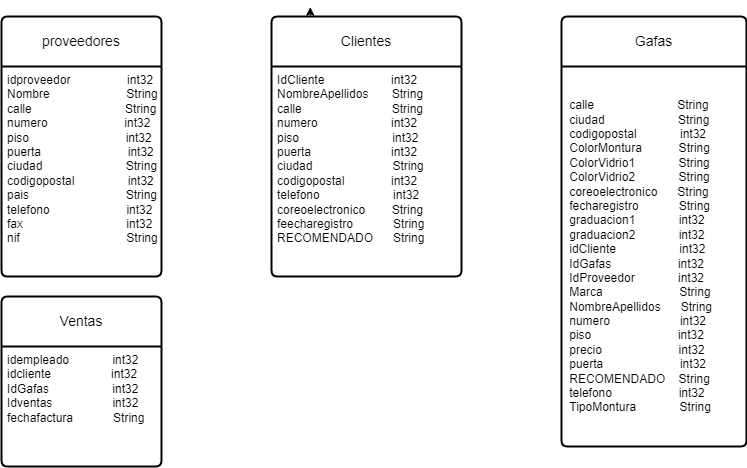

The diagram above was exported from draw.io. Its source (the exported page's mxGraphModel, read from the mxfile embedded in the PNG):
<mxGraphModel dx="1221" dy="1744" grid="1" gridSize="10" guides="1" tooltips="1" connect="1" arrows="1" fold="1" page="1" pageScale="1" pageWidth="850" pageHeight="1100" math="0" shadow="0" extFonts="Permanent Marker^https://fonts.googleapis.com/css?family=Permanent+Marker">
  <root>
    <mxCell id="0" />
    <mxCell id="1" parent="0" />
    <mxCell id="zm0T87nUvxb9b_h1HRa1-17" style="edgeStyle=orthogonalEdgeStyle;rounded=0;orthogonalLoop=1;jettySize=auto;html=1;entryX=0.204;entryY=-0.036;entryDx=0;entryDy=0;entryPerimeter=0;" edge="1" parent="1" source="zm0T87nUvxb9b_h1HRa1-16" target="zm0T87nUvxb9b_h1HRa1-15">
      <mxGeometry relative="1" as="geometry" />
    </mxCell>
    <mxCell id="zm0T87nUvxb9b_h1HRa1-9" value="Gafas" style="swimlane;childLayout=stackLayout;horizontal=1;startSize=50;horizontalStack=0;rounded=1;fontSize=14;fontStyle=0;strokeWidth=2;resizeParent=0;resizeLast=1;shadow=0;dashed=0;align=center;arcSize=4;whiteSpace=wrap;html=1;" vertex="1" parent="1">
      <mxGeometry x="620" y="10" width="185" height="430" as="geometry" />
    </mxCell>
    <mxCell id="zm0T87nUvxb9b_h1HRa1-12" value="&lt;br style=&quot;border-color: var(--border-color);&quot;&gt;&lt;div style=&quot;text-align: left;&quot;&gt;&lt;span style=&quot;background-color: initial;&quot;&gt;calle&amp;nbsp; &amp;nbsp; &amp;nbsp; &amp;nbsp; &amp;nbsp; &amp;nbsp; &amp;nbsp; &amp;nbsp; &amp;nbsp; &amp;nbsp; &amp;nbsp; &amp;nbsp; &amp;nbsp;String&lt;/span&gt;&lt;/div&gt;&lt;span style=&quot;border-color: var(--border-color);&quot;&gt;&lt;div style=&quot;text-align: left;&quot;&gt;&lt;span style=&quot;background-color: initial;&quot;&gt;ciudad&amp;nbsp; &amp;nbsp; &amp;nbsp; &amp;nbsp; &amp;nbsp; &amp;nbsp; &amp;nbsp; &amp;nbsp; &amp;nbsp; &amp;nbsp; &amp;nbsp; String&lt;/span&gt;&lt;/div&gt;&lt;/span&gt;&lt;span style=&quot;border-color: var(--border-color);&quot;&gt;&lt;div style=&quot;text-align: left;&quot;&gt;&lt;span style=&quot;background-color: initial;&quot;&gt;codigopostal&amp;nbsp; &amp;nbsp; &amp;nbsp; &amp;nbsp; &amp;nbsp; &amp;nbsp; &amp;nbsp;int32&amp;nbsp; &amp;nbsp; &amp;nbsp; &amp;nbsp;&lt;/span&gt;&lt;/div&gt;&lt;/span&gt;&lt;div style=&quot;text-align: left;&quot;&gt;&lt;span style=&quot;background-color: initial;&quot;&gt;ColorMontura&amp;nbsp; &amp;nbsp; &amp;nbsp; &amp;nbsp; &amp;nbsp; &amp;nbsp;String&lt;/span&gt;&lt;/div&gt;&lt;span style=&quot;border-color: var(--border-color);&quot;&gt;&lt;div style=&quot;text-align: left;&quot;&gt;&lt;span style=&quot;background-color: initial;&quot;&gt;ColorVidrio1&amp;nbsp; &amp;nbsp; &amp;nbsp; &amp;nbsp; &amp;nbsp; &amp;nbsp; &amp;nbsp;String&lt;/span&gt;&lt;/div&gt;&lt;/span&gt;&lt;span style=&quot;border-color: var(--border-color);&quot;&gt;&lt;div style=&quot;text-align: left;&quot;&gt;&lt;span style=&quot;background-color: initial;&quot;&gt;ColorVidrio2&amp;nbsp; &amp;nbsp; &amp;nbsp; &amp;nbsp; &amp;nbsp; &amp;nbsp; &amp;nbsp;String&amp;nbsp; &amp;nbsp; &amp;nbsp; &amp;nbsp; &amp;nbsp;&lt;/span&gt;&lt;/div&gt;&lt;/span&gt;&lt;div style=&quot;text-align: left;&quot;&gt;&lt;span style=&quot;background-color: initial;&quot;&gt;coreoelectronico&amp;nbsp; &amp;nbsp; &amp;nbsp; String&lt;/span&gt;&lt;/div&gt;&lt;span style=&quot;border-color: var(--border-color);&quot;&gt;&lt;div style=&quot;text-align: left;&quot;&gt;&lt;span style=&quot;background-color: initial;&quot;&gt;fecharegistro&amp;nbsp; &amp;nbsp; &amp;nbsp; &amp;nbsp; &amp;nbsp; &amp;nbsp; String&lt;/span&gt;&lt;/div&gt;&lt;/span&gt;&lt;span style=&quot;border-color: var(--border-color);&quot;&gt;&lt;div style=&quot;text-align: left;&quot;&gt;&lt;span style=&quot;background-color: initial;&quot;&gt;graduacion1&amp;nbsp; &amp;nbsp; &amp;nbsp; &amp;nbsp; &amp;nbsp; &amp;nbsp; &amp;nbsp;int32&amp;nbsp;&lt;/span&gt;&lt;/div&gt;&lt;div style=&quot;text-align: left;&quot;&gt;&lt;span style=&quot;background-color: initial;&quot;&gt;graduacion2&amp;nbsp; &amp;nbsp; &amp;nbsp; &amp;nbsp; &amp;nbsp; &amp;nbsp; &amp;nbsp;int32&lt;/span&gt;&lt;/div&gt;&lt;div style=&quot;text-align: left;&quot;&gt;&lt;span style=&quot;background-color: initial;&quot;&gt;idCliente&amp;nbsp; &amp;nbsp; &amp;nbsp; &amp;nbsp; &amp;nbsp; &amp;nbsp; &amp;nbsp; &amp;nbsp; &amp;nbsp; &amp;nbsp;int32&lt;/span&gt;&lt;/div&gt;&lt;div style=&quot;text-align: left;&quot;&gt;&lt;span style=&quot;background-color: initial;&quot;&gt;IdGafas&amp;nbsp; &amp;nbsp; &amp;nbsp; &amp;nbsp; &amp;nbsp; &amp;nbsp; &amp;nbsp; &amp;nbsp; &amp;nbsp; &amp;nbsp; int32&lt;/span&gt;&lt;/div&gt;&lt;div style=&quot;text-align: left;&quot;&gt;&lt;span style=&quot;background-color: initial;&quot;&gt;IdProveedor&amp;nbsp; &amp;nbsp; &amp;nbsp; &amp;nbsp; &amp;nbsp; &amp;nbsp; &amp;nbsp;int32&lt;/span&gt;&lt;/div&gt;&lt;div style=&quot;text-align: left;&quot;&gt;&lt;span style=&quot;background-color: initial;&quot;&gt;Marca&amp;nbsp; &amp;nbsp; &amp;nbsp; &amp;nbsp; &amp;nbsp; &amp;nbsp; &amp;nbsp; &amp;nbsp; &amp;nbsp; &amp;nbsp; &amp;nbsp; &amp;nbsp;String&lt;/span&gt;&lt;/div&gt;&lt;div style=&quot;text-align: left;&quot;&gt;&lt;span style=&quot;background-color: initial;&quot;&gt;NombreApellidos&amp;nbsp; &amp;nbsp; &amp;nbsp; String&amp;nbsp;&lt;/span&gt;&lt;/div&gt;&lt;div style=&quot;text-align: left;&quot;&gt;&lt;span style=&quot;background-color: initial;&quot;&gt;numero&amp;nbsp; &amp;nbsp; &amp;nbsp; &amp;nbsp; &amp;nbsp; &amp;nbsp; &amp;nbsp; &amp;nbsp; &amp;nbsp; &amp;nbsp; &amp;nbsp;int32&lt;/span&gt;&lt;/div&gt;&lt;div style=&quot;text-align: left;&quot;&gt;&lt;span style=&quot;background-color: initial;&quot;&gt;piso&amp;nbsp; &amp;nbsp; &amp;nbsp; &amp;nbsp; &amp;nbsp; &amp;nbsp; &amp;nbsp; &amp;nbsp; &amp;nbsp; &amp;nbsp; &amp;nbsp; &amp;nbsp; &amp;nbsp; int32&lt;/span&gt;&lt;br&gt;&lt;/div&gt;&lt;div style=&quot;text-align: left;&quot;&gt;&lt;span style=&quot;background-color: initial;&quot;&gt;precio&amp;nbsp; &amp;nbsp; &amp;nbsp; &amp;nbsp; &amp;nbsp; &amp;nbsp; &amp;nbsp; &amp;nbsp; &amp;nbsp; &amp;nbsp; &amp;nbsp; &amp;nbsp;int32&lt;/span&gt;&lt;/div&gt;&lt;div style=&quot;text-align: left;&quot;&gt;&lt;span style=&quot;background-color: initial;&quot;&gt;puerta&amp;nbsp; &amp;nbsp; &amp;nbsp; &amp;nbsp; &amp;nbsp; &amp;nbsp; &amp;nbsp; &amp;nbsp; &amp;nbsp; &amp;nbsp; &amp;nbsp; &amp;nbsp;int32&lt;/span&gt;&lt;/div&gt;&lt;div style=&quot;text-align: left;&quot;&gt;&lt;span style=&quot;background-color: initial;&quot;&gt;RECOMENDADO&amp;nbsp; &amp;nbsp; String&amp;nbsp;&lt;/span&gt;&lt;/div&gt;&lt;div style=&quot;text-align: left;&quot;&gt;&lt;span style=&quot;background-color: initial;&quot;&gt;telefono&amp;nbsp; &amp;nbsp; &amp;nbsp; &amp;nbsp; &amp;nbsp; &amp;nbsp; &amp;nbsp; &amp;nbsp; &amp;nbsp; &amp;nbsp; int32&lt;/span&gt;&lt;/div&gt;&lt;div style=&quot;text-align: left;&quot;&gt;&lt;span style=&quot;background-color: initial;&quot;&gt;TipoMontura&amp;nbsp; &amp;nbsp; &amp;nbsp; &amp;nbsp; &amp;nbsp; &amp;nbsp; &amp;nbsp;String&lt;/span&gt;&lt;/div&gt;&lt;div style=&quot;text-align: left;&quot;&gt;&lt;span style=&quot;background-color: initial;&quot;&gt;&amp;nbsp; &amp;nbsp; &amp;nbsp; &amp;nbsp;&lt;/span&gt;&lt;/div&gt;&lt;/span&gt;" style="text;html=1;align=center;verticalAlign=middle;resizable=0;points=[];autosize=1;strokeColor=none;fillColor=none;" vertex="1" parent="zm0T87nUvxb9b_h1HRa1-9">
      <mxGeometry y="50" width="185" height="380" as="geometry" />
    </mxCell>
    <mxCell id="zm0T87nUvxb9b_h1HRa1-15" value="Clientes" style="swimlane;childLayout=stackLayout;horizontal=1;startSize=50;horizontalStack=0;rounded=1;fontSize=14;fontStyle=0;strokeWidth=2;resizeParent=0;resizeLast=1;shadow=0;dashed=0;align=center;arcSize=4;whiteSpace=wrap;html=1;" vertex="1" parent="1">
      <mxGeometry x="330" y="10" width="190" height="260" as="geometry" />
    </mxCell>
    <mxCell id="zm0T87nUvxb9b_h1HRa1-16" value="IdCliente&amp;nbsp; &amp;nbsp; &amp;nbsp; &amp;nbsp; &amp;nbsp; &amp;nbsp; &amp;nbsp; &amp;nbsp; &amp;nbsp; &amp;nbsp; int32&lt;br&gt;NombreApellidos&amp;nbsp; &amp;nbsp; &amp;nbsp; &amp;nbsp;String&lt;br&gt;calle&amp;nbsp; &amp;nbsp; &amp;nbsp; &amp;nbsp; &amp;nbsp; &amp;nbsp; &amp;nbsp; &amp;nbsp; &amp;nbsp; &amp;nbsp; &amp;nbsp; &amp;nbsp; &amp;nbsp; &amp;nbsp;String&lt;br&gt;numero&amp;nbsp; &amp;nbsp; &amp;nbsp; &amp;nbsp; &amp;nbsp; &amp;nbsp; &amp;nbsp; &amp;nbsp; &amp;nbsp; &amp;nbsp; &amp;nbsp; int32&lt;br&gt;piso&amp;nbsp; &amp;nbsp; &amp;nbsp; &amp;nbsp; &amp;nbsp; &amp;nbsp; &amp;nbsp; &amp;nbsp; &amp;nbsp; &amp;nbsp; &amp;nbsp; &amp;nbsp; &amp;nbsp; &amp;nbsp; int32&lt;br&gt;puerta&amp;nbsp; &amp;nbsp; &amp;nbsp; &amp;nbsp; &amp;nbsp; &amp;nbsp; &amp;nbsp; &amp;nbsp; &amp;nbsp; &amp;nbsp; &amp;nbsp; &amp;nbsp; int32&lt;br&gt;ciudad&amp;nbsp; &amp;nbsp; &amp;nbsp; &amp;nbsp; &amp;nbsp; &amp;nbsp; &amp;nbsp; &amp;nbsp; &amp;nbsp; &amp;nbsp; &amp;nbsp; &amp;nbsp; String&lt;br&gt;codigopostal&amp;nbsp; &amp;nbsp; &amp;nbsp; &amp;nbsp; &amp;nbsp; &amp;nbsp; &amp;nbsp; int32&lt;br&gt;telefono&amp;nbsp; &amp;nbsp; &amp;nbsp; &amp;nbsp; &amp;nbsp; &amp;nbsp; &amp;nbsp; &amp;nbsp; &amp;nbsp; &amp;nbsp; &amp;nbsp; int32&lt;br&gt;coreoelectronico&amp;nbsp; &amp;nbsp; &amp;nbsp; &amp;nbsp; String&lt;br&gt;feecharegistro&amp;nbsp; &amp;nbsp; &amp;nbsp; &amp;nbsp; &amp;nbsp; &amp;nbsp; String&lt;br&gt;RECOMENDADO&amp;nbsp; &amp;nbsp; &amp;nbsp; String&amp;nbsp;" style="align=left;strokeColor=none;fillColor=none;spacingLeft=4;fontSize=12;verticalAlign=top;resizable=0;rotatable=0;part=1;html=1;" vertex="1" parent="zm0T87nUvxb9b_h1HRa1-15">
      <mxGeometry y="50" width="190" height="210" as="geometry" />
    </mxCell>
    <mxCell id="zm0T87nUvxb9b_h1HRa1-19" value="Ventas" style="swimlane;childLayout=stackLayout;horizontal=1;startSize=50;horizontalStack=0;rounded=1;fontSize=14;fontStyle=0;strokeWidth=2;resizeParent=0;resizeLast=1;shadow=0;dashed=0;align=center;arcSize=4;whiteSpace=wrap;html=1;" vertex="1" parent="1">
      <mxGeometry x="60" y="290" width="160" height="170" as="geometry" />
    </mxCell>
    <mxCell id="zm0T87nUvxb9b_h1HRa1-20" value="idempleado&amp;nbsp; &amp;nbsp; &amp;nbsp; &amp;nbsp; &amp;nbsp; &amp;nbsp; &amp;nbsp;int32&lt;br&gt;idcliente&amp;nbsp; &amp;nbsp; &amp;nbsp; &amp;nbsp; &amp;nbsp; &amp;nbsp; &amp;nbsp; &amp;nbsp; &amp;nbsp; int32&lt;br&gt;IdGafas&amp;nbsp; &amp;nbsp; &amp;nbsp; &amp;nbsp; &amp;nbsp; &amp;nbsp; &amp;nbsp; &amp;nbsp; &amp;nbsp; &amp;nbsp;int32&lt;br&gt;Idventas&amp;nbsp; &amp;nbsp; &amp;nbsp; &amp;nbsp; &amp;nbsp; &amp;nbsp; &amp;nbsp; &amp;nbsp; &amp;nbsp; int32&lt;br&gt;fechafactura&amp;nbsp; &amp;nbsp; &amp;nbsp; &amp;nbsp; &amp;nbsp; &amp;nbsp; String&lt;br&gt;&amp;nbsp;&amp;nbsp;" style="align=left;strokeColor=none;fillColor=none;spacingLeft=4;fontSize=12;verticalAlign=top;resizable=0;rotatable=0;part=1;html=1;" vertex="1" parent="zm0T87nUvxb9b_h1HRa1-19">
      <mxGeometry y="50" width="160" height="120" as="geometry" />
    </mxCell>
    <mxCell id="zm0T87nUvxb9b_h1HRa1-24" value="proveedores" style="swimlane;childLayout=stackLayout;horizontal=1;startSize=50;horizontalStack=0;rounded=1;fontSize=14;fontStyle=0;strokeWidth=2;resizeParent=0;resizeLast=1;shadow=0;dashed=0;align=center;arcSize=4;whiteSpace=wrap;html=1;" vertex="1" parent="1">
      <mxGeometry x="60" y="10" width="160" height="260" as="geometry" />
    </mxCell>
    <mxCell id="zm0T87nUvxb9b_h1HRa1-25" value="idproveedor&amp;nbsp; &amp;nbsp; &amp;nbsp; &amp;nbsp; &amp;nbsp; &amp;nbsp; &amp;nbsp; &amp;nbsp; &amp;nbsp;int32&lt;br&gt;Nombre&amp;nbsp; &amp;nbsp; &amp;nbsp; &amp;nbsp; &amp;nbsp; &amp;nbsp; &amp;nbsp; &amp;nbsp; &amp;nbsp; &amp;nbsp; &amp;nbsp; &amp;nbsp;String&lt;br&gt;calle&amp;nbsp; &amp;nbsp; &amp;nbsp; &amp;nbsp; &amp;nbsp; &amp;nbsp; &amp;nbsp; &amp;nbsp; &amp;nbsp; &amp;nbsp; &amp;nbsp; &amp;nbsp; &amp;nbsp; &amp;nbsp; String&lt;br&gt;numero&amp;nbsp; &amp;nbsp; &amp;nbsp; &amp;nbsp; &amp;nbsp; &amp;nbsp; &amp;nbsp; &amp;nbsp; &amp;nbsp; &amp;nbsp; &amp;nbsp; &amp;nbsp;int32&lt;br&gt;piso&amp;nbsp; &amp;nbsp; &amp;nbsp; &amp;nbsp; &amp;nbsp; &amp;nbsp; &amp;nbsp; &amp;nbsp; &amp;nbsp; &amp;nbsp; &amp;nbsp; &amp;nbsp; &amp;nbsp; &amp;nbsp; &amp;nbsp;int32&lt;br&gt;puerta&amp;nbsp; &amp;nbsp; &amp;nbsp; &amp;nbsp; &amp;nbsp; &amp;nbsp; &amp;nbsp; &amp;nbsp; &amp;nbsp; &amp;nbsp; &amp;nbsp; &amp;nbsp; &amp;nbsp; int32&lt;br&gt;ciudad&amp;nbsp; &amp;nbsp; &amp;nbsp; &amp;nbsp; &amp;nbsp; &amp;nbsp; &amp;nbsp; &amp;nbsp; &amp;nbsp; &amp;nbsp; &amp;nbsp; &amp;nbsp; &amp;nbsp;String&amp;nbsp;&lt;br&gt;codigopostal&amp;nbsp; &amp;nbsp; &amp;nbsp; &amp;nbsp; &amp;nbsp; &amp;nbsp; &amp;nbsp; &amp;nbsp; int32&amp;nbsp;&amp;nbsp;&lt;br&gt;pais&amp;nbsp; &amp;nbsp; &amp;nbsp; &amp;nbsp; &amp;nbsp; &amp;nbsp; &amp;nbsp; &amp;nbsp; &amp;nbsp; &amp;nbsp; &amp;nbsp; &amp;nbsp; &amp;nbsp; &amp;nbsp; &amp;nbsp;String&lt;br&gt;telefono&amp;nbsp; &amp;nbsp; &amp;nbsp; &amp;nbsp; &amp;nbsp; &amp;nbsp; &amp;nbsp; &amp;nbsp; &amp;nbsp; &amp;nbsp; &amp;nbsp; &amp;nbsp;int32&lt;br&gt;fax&amp;nbsp; &amp;nbsp; &amp;nbsp; &amp;nbsp; &amp;nbsp; &amp;nbsp; &amp;nbsp; &amp;nbsp; &amp;nbsp; &amp;nbsp; &amp;nbsp; &amp;nbsp; &amp;nbsp; &amp;nbsp; &amp;nbsp; &amp;nbsp;int32&lt;br&gt;nif&amp;nbsp; &amp;nbsp; &amp;nbsp; &amp;nbsp; &amp;nbsp; &amp;nbsp; &amp;nbsp; &amp;nbsp; &amp;nbsp; &amp;nbsp; &amp;nbsp; &amp;nbsp; &amp;nbsp; &amp;nbsp; &amp;nbsp; &amp;nbsp; String" style="align=left;strokeColor=none;fillColor=none;spacingLeft=4;fontSize=12;verticalAlign=top;resizable=0;rotatable=0;part=1;html=1;" vertex="1" parent="zm0T87nUvxb9b_h1HRa1-24">
      <mxGeometry y="50" width="160" height="210" as="geometry" />
    </mxCell>
  </root>
</mxGraphModel>